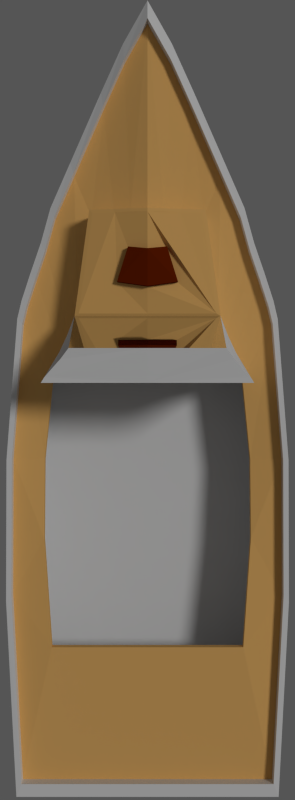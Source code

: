 # Source: boat.blend  (saved by Blender 2.70.0; exported with 4.5.12 LTS)
import bpy
from mathutils import Matrix  # noqa: F401  (used for matrix-valued properties, if any)

bpy.ops.wm.read_factory_settings(use_empty=True)
scene = bpy.context.scene
scene.name = 'Scene'

# ---- collections
col_collection_1 = bpy.data.collections.new('Collection 1'); scene.collection.children.link(col_collection_1)

# ---- materials (node trees are filled in below, after node groups)
mat_base = bpy.data.materials.new('base')
mat_base.alpha_threshold = 0.0
mat_base.roughness = 0.5
mat_base.line_color = (0.0, 0.0, 0.0, 1.0)
mat_window = bpy.data.materials.new('window')
mat_window.alpha_threshold = 0.0
mat_window.roughness = 0.5
mat_window.line_color = (0.0, 0.0, 0.0, 1.0)
mat_wood_light = bpy.data.materials.new('wood_light')
mat_wood_light.alpha_threshold = 0.0
mat_wood_light.roughness = 0.5
mat_wood_light.line_color = (0.0, 0.0, 0.0, 1.0)
mat_wood_dark = bpy.data.materials.new('wood_dark')
mat_wood_dark.alpha_threshold = 0.0
mat_wood_dark.roughness = 0.5
mat_wood_dark.line_color = (0.0, 0.0, 0.0, 1.0)

# ---- material node trees
mat_base.use_nodes = True; mat_base.node_tree.nodes.clear()
_N = mat_base.node_tree.nodes; _L = mat_base.node_tree.links
n0 = _N.new('ShaderNodeOutputMaterial'); n0.name = 'Material Output'; n0.location = (300, 300)
n1 = _N.new('ShaderNodeBsdfDiffuse'); n1.name = 'Diffuse BSDF'; n1.location = (10, 300)
_L.new(n1.outputs[0], n0.inputs[0])
n0.is_active_output = True
mat_window.use_nodes = True; mat_window.node_tree.nodes.clear()
_N = mat_window.node_tree.nodes; _L = mat_window.node_tree.links
n0 = _N.new('ShaderNodeOutputMaterial'); n0.name = 'Material Output'; n0.location = (300, 300)
n1 = _N.new('ShaderNodeBsdfGlass'); n1.name = 'Glass BSDF'; n1.location = (100, 300)
n1.distribution = 'BECKMANN'
n1.inputs[0].default_value = (0.8, 0.8, 0.8, 1.0)
n1.inputs[2].default_value = 1.45
_L.new(n1.outputs[0], n0.inputs[0])
n0.is_active_output = True
mat_wood_light.use_nodes = True; mat_wood_light.node_tree.nodes.clear()
_N = mat_wood_light.node_tree.nodes; _L = mat_wood_light.node_tree.links
n0 = _N.new('ShaderNodeOutputMaterial'); n0.name = 'Material Output'; n0.location = (300, 300)
n1 = _N.new('ShaderNodeBsdfDiffuse'); n1.name = 'Diffuse BSDF'; n1.location = (10, 300)
n1.inputs[0].default_value = (0.8632, 0.491, 0.1559, 1.0)
_L.new(n1.outputs[0], n0.inputs[0])
n0.is_active_output = True
mat_wood_dark.use_nodes = True; mat_wood_dark.node_tree.nodes.clear()
_N = mat_wood_dark.node_tree.nodes; _L = mat_wood_dark.node_tree.links
n0 = _N.new('ShaderNodeOutputMaterial'); n0.name = 'Material Output'; n0.location = (300, 300)
n1 = _N.new('ShaderNodeBsdfDiffuse'); n1.name = 'Diffuse BSDF'; n1.location = (10, 300)
n1.inputs[0].default_value = (0.1523, 0.01539, 0.0, 1.0)
_L.new(n1.outputs[0], n0.inputs[0])
n0.is_active_output = True

# ---- world
world_world = bpy.data.worlds.new('World'); scene.world = world_world
world_world.color = (0.09084, 0.09084, 0.09084)
world_world.use_sun_shadow = False
world_world.sun_shadow_jitter_overblur = 0.0
world_world.cycles.sampling_method = 'MANUAL'
world_world.cycles.sample_map_resolution = 256

# ---- cameras
cam_camera = bpy.data.cameras.new('Camera')
cam_camera.clip_end = 100.0
cam_camera.lens = 35.0
cam_camera.sensor_width = 32.0
cam_camera.sensor_height = 18.0
cam_camera.ortho_scale = 7.314
cam_camera.dof.focus_distance = 0.0

# ---- lights
light_lamp = bpy.data.lights.new('Lamp', 'SUN')
light_lamp.transmission_factor = 0.0
light_lamp.cutoff_distance = 30.0
light_lamp.angle = 0.1993
light_lamp.energy = 1.0
light_lamp.shadow_buffer_clip_start = 1.001
light_lamp.shadow_soft_size = 0.1
light_lamp.shadow_cascade_max_distance = 1000.0
light_lamp.cycles.use_multiple_importance_sampling = False

# ---- meshes
me_cube_001 = bpy.data.meshes.new('Cube.001')
me_cube_001.from_pydata([(0.8414, 2.0, 1.037), (1.0, 0.0, 1.0), (1.0, -2.0, 1.034), (-0.6747, 5.578, 1.795), (-0.373, 5.004, 1.596), (0.06324, 4.124, 1.35), (0.3508, 3.528, 1.222), (0.4958, 3.05, 1.146), (0.6457, 2.642, 1.093), (0.7778, 2.256, 1.055), (0.8403, -4.719, 1.125), (0.8414, 2.0, 0.0), (1.0, 0.0, 0.0), (1.0, -2.0, 0.0), (-0.6747, 5.578, 0.0), (-0.3731, 5.004, 0.0), (0.02359, 4.124, 0.0), (0.341, 3.528, 0.0), (0.4958, 3.05, 0.0), (0.6457, 2.642, 0.0), (0.7778, 2.256, 0.0), (0.8403, -4.719, 0.0), (-1.0, 6.062, 1.999), (-1.0, -4.719, 1.125), (-1.0, 0.0, 0.0), (-1.0, 2.0, 0.0), (-1.0, -2.0, 0.0), (-1.0, 6.062, 0.0), (-1.0, -4.719, 0.0), (0.8414, 2.0, 1.139), (1.0, 0.0, 1.103), (1.0, -2.0, 1.137), (-0.6747, 5.578, 1.897), (-0.373, 5.004, 1.699), (0.06324, 4.124, 1.453), (0.3508, 3.528, 1.324), (0.4958, 3.05, 1.249), (0.6457, 2.642, 1.196), (0.7778, 2.256, 1.158), (0.8403, -4.719, 1.228), (-1.0, 6.062, 2.102), (-1.0, -4.719, 1.228), (0.7717, 1.924, 1.139), (0.9243, 0.0, 1.103), (0.9243, -1.924, 1.137), (-0.687, 5.366, 1.897), (-0.3967, 4.814, 1.699), (0.02297, 3.968, 1.453), (0.2996, 3.394, 1.324), (0.4392, 2.935, 1.249), (0.5833, 2.541, 1.196), (0.7104, 2.171, 1.158), (0.7706, -4.54, 1.228), (-1.0, 5.832, 2.102), (-1.0, -4.54, 1.228), (0.7717, 1.924, 0.9756), (0.9243, 0.0, 0.9391), (0.9243, -1.924, 0.9732), (-0.687, 5.366, 1.734), (-0.3967, 4.814, 1.535), (0.02297, 3.968, 1.289), (0.2996, 3.394, 1.161), (0.4392, 2.935, 1.085), (0.5833, 2.541, 1.032), (0.7104, 2.171, 0.9941), (0.7706, -4.54, 1.064), (-1.0, 5.832, 1.938), (-1.0, -4.54, 1.064), (0.3645, 1.15, 0.9293), (0.482, 0.0, 0.8903), (0.482, -1.129, 0.9722), (-0.7589, 3.412, 1.356), (-0.5354, 3.419, 1.29), (-0.2121, 3.426, 1.215), (0.0009218, 2.007, 1.034), (0.1084, 1.74, 0.9899), (0.2194, 1.511, 0.9607), (0.3173, 1.295, 0.9399), (0.3636, -2.665, 1.064), (-1.0, 3.405, 1.421), (-1.0, -2.665, 1.064), (-1.0, 2.007, 1.034), (0.3645, 1.15, 1.396), (-0.7589, 3.412, 1.715), (-0.5354, 3.419, 1.649), (-0.2121, 3.426, 1.574), (0.0009218, 2.007, 1.501), (0.1084, 1.74, 1.457), (0.2194, 1.511, 1.427), (0.3173, 1.295, 1.407), (-1.0, 3.405, 1.78), (-1.0, 2.007, 1.501), (-0.7589, 3.412, 1.822), (-0.5354, 3.419, 1.756), (-0.2121, 3.426, 1.681), (0.0009218, 2.007, 1.5), (-1.0, 3.405, 1.887), (-1.0, 2.007, 1.5), (-0.7723, 3.365, 1.823), (-0.5612, 3.371, 1.761), (-0.2559, 3.378, 1.69), (-0.05462, 2.037, 1.519), (-1.0, 3.358, 1.884), (-1.0, 2.037, 1.519), (-1.0, 2.877, 1.751), (-1.0, 2.392, 1.617), (-0.5872, 2.456, 1.572), (-0.7373, 2.911, 1.685), (-1.0, 2.877, 1.847), (-1.0, 2.392, 1.713), (-0.5872, 2.456, 1.668), (-0.7373, 2.911, 1.781), (0.3645, 1.071, 2.324), (0.0009218, 1.51, 2.428), (0.1084, 1.373, 2.384), (0.2194, 1.256, 2.355), (0.3173, 1.145, 2.334), (-1.0, 1.51, 2.428), (-1.0, 1.071, 2.324), (0.3645, 1.15, 0.812), (0.482, 0.0, 0.773), (0.482, -1.129, 0.8549), (0.3636, -2.665, 0.9468), (-1.0, -2.665, 0.9468), (-1.0, 1.15, 0.812), (0.7107, 2.21, 0.7853), (0.8935, 0.4204, 0.7247), (0.8935, -1.336, 0.8521), (0.7094, -3.724, 0.9951), (-1.0, -3.724, 0.9951), (-1.0, 2.21, 0.7853)], [], [(12, 11, 25, 24), (12, 24, 26, 13), (25, 11, 20, 19, 18, 17, 16, 15, 14, 27), (13, 26, 28, 21), (5, 4, 15, 16), (3, 22, 27, 14), (2, 1, 12, 13), (23, 10, 21, 28), (8, 7, 18, 19), (6, 5, 16, 17), (4, 3, 14, 15), (0, 9, 20, 11), (10, 2, 13, 21), (9, 8, 19, 20), (1, 0, 11, 12), (7, 6, 17, 18), (2, 10, 39, 31), (10, 23, 41, 39), (8, 9, 38, 37), (7, 8, 37, 36), (6, 7, 36, 35), (5, 6, 35, 34), (4, 5, 34, 33), (3, 4, 33, 32), (22, 3, 32, 40), (9, 0, 29, 38), (1, 2, 31, 30), (0, 1, 30, 29), (31, 39, 52, 44), (39, 41, 54, 52), (37, 38, 51, 50), (36, 37, 50, 49), (35, 36, 49, 48), (34, 35, 48, 47), (33, 34, 47, 46), (32, 33, 46, 45), (40, 32, 45, 53), (38, 29, 42, 51), (30, 31, 44, 43), (29, 30, 43, 42), (44, 52, 65, 57), (52, 54, 67, 65), (50, 51, 64, 63), (49, 50, 63, 62), (48, 49, 62, 61), (47, 48, 61, 60), (46, 47, 60, 59), (45, 46, 59, 58), (53, 45, 58, 66), (51, 42, 55, 64), (43, 44, 57, 56), (42, 43, 56, 55), (57, 65, 78, 70), (65, 67, 80, 78), (63, 64, 77, 76), (62, 63, 76, 75), (61, 62, 75, 74), (60, 61, 74, 73), (59, 60, 73, 72), (58, 59, 72, 71), (66, 58, 71, 79), (64, 55, 68, 77), (56, 57, 70, 69), (55, 56, 69, 68), (91, 90, 96, 97), (81, 79, 90, 91), (76, 77, 89, 88), (75, 76, 88, 87), (74, 75, 87, 86), (73, 74, 86, 85), (72, 73, 85, 84), (71, 72, 84, 83), (79, 71, 83, 90), (77, 68, 82, 89), (97, 96, 102, 104, 105, 103), (86, 91, 97, 95), (85, 86, 95, 94), (84, 85, 94, 93), (83, 84, 93, 92), (90, 83, 92, 96), (104, 107, 111, 108), (95, 97, 103, 101), (94, 95, 101, 100), (93, 94, 100, 99), (92, 93, 99, 98), (96, 92, 98, 102), (101, 103, 105, 106, 107, 104, 102, 98, 99, 100), (108, 111, 110, 109), (107, 106, 110, 111), (106, 105, 109, 110), (105, 104, 108, 109), (112, 118, 117, 113, 114, 115, 116), (91, 86, 113, 117), (88, 89, 116, 115), (87, 88, 115, 114), (86, 87, 114, 113), (89, 82, 112, 116), (70, 78, 122, 121), (78, 80, 123, 122), (69, 70, 121, 120), (68, 69, 120, 119), (124, 119, 125, 130), (121, 122, 128, 127), (122, 123, 129, 128), (120, 121, 127, 126), (119, 120, 126, 125)])
me_cube_001.polygons.foreach_set('material_index', [0, 0, 0, 0, 0, 0, 0, 0, 0, 0, 0, 0, 0, 0, 0, 0, 0, 0, 0, 0, 0, 0, 0, 0, 0, 0, 0, 0, 0, 0, 0, 0, 0, 0, 0, 0, 0, 0, 0, 0, 0, 0, 0, 0, 0, 0, 0, 0, 0, 0, 0, 0, 2, 2, 2, 2, 2, 2, 2, 2, 2, 2, 2, 2, 0, 0, 0, 0, 0, 0, 0, 0, 0, 0, 0, 0, 0, 0, 0, 0, 3, 2, 2, 2, 2, 2, 2, 3, 3, 3, 0, 0, 1, 0, 0, 0, 0, 2, 2, 2, 2, 0, 0, 0, 0, 0])
me_cube_001.materials.append(mat_base)
me_cube_001.materials.append(mat_window)
me_cube_001.materials.append(mat_wood_light)
me_cube_001.materials.append(mat_wood_dark)
me_cube_001.use_remesh_preserve_volume = False
me_cube_001.use_remesh_preserve_attributes = False
me_cube_001.use_mirror_vertex_groups = False
me_cube_001.update()

# ---- objects
ob_empty = bpy.data.objects.new('Empty', None)
ob_cube = bpy.data.objects.new('Cube', me_cube_001)
ob_lamp = bpy.data.objects.new('Lamp', light_lamp)
ob_camera = bpy.data.objects.new('Camera', cam_camera)

# ---- transforms, parenting, visibility, modifiers, constraints
ob_empty.location = (0.0, 0.0, 0.0)
ob_empty.empty_image_offset = (0.0, 0.0)
ob_empty.lineart.crease_threshold = 0.0
ob_cube.location = (1.0, 0.0, 0.0)
ob_cube.lineart.crease_threshold = 0.0
_m = ob_cube.modifiers.new('Mirror', 'MIRROR')
_m.mirror_object = ob_empty
ob_lamp.location = (4.076, 1.005, 5.904)
ob_lamp.rotation_euler = (0.6503, 0.05522, 1.866)
ob_lamp.lock_rotations_4d = False
ob_lamp.empty_display_type = 'ARROWS'
ob_lamp.color = (0.0, 0.0, 0.0, 0.0)
ob_lamp.lineart.crease_threshold = 0.0
ob_camera.location = (0.0, 0.8518, 13.51)
ob_camera.lock_rotations_4d = False
ob_camera.empty_display_type = 'ARROWS'
ob_camera.color = (0.0, 0.0, 0.0, 0.0)
ob_camera.display_type = 'WIRE'
ob_camera.lineart.crease_threshold = 0.0

# ---- collection membership
col_collection_1.objects.link(ob_empty)
col_collection_1.objects.link(ob_cube)
col_collection_1.objects.link(ob_lamp)
col_collection_1.objects.link(ob_camera)

# ---- scene / render settings (as saved in the file)
scene.camera = ob_camera
scene.frame_start = 1; scene.frame_end = 250; scene.frame_set(2)
scene.render.engine = 'CYCLES'
scene.render.resolution_x = 561
scene.render.resolution_y = 1521
scene.render.resolution_percentage = 15
scene.render.dither_intensity = 0.0
scene.render.film_transparent = True
scene.cycles.use_denoising = False
scene.cycles.samples = 200
scene.cycles.sampling_pattern = 'TABULATED_SOBOL'
scene.cycles.light_sampling_threshold = 0.0
scene.cycles.use_adaptive_sampling = False
scene.cycles.use_light_tree = False
scene.cycles.blur_glossy = 0.0
scene.cycles.volume_bounces = 1
scene.cycles.pixel_filter_type = 'GAUSSIAN'
scene.cycles.sample_clamp_indirect = 0.0
scene.view_settings.view_transform = 'Standard'
bpy.context.view_layer.update()
